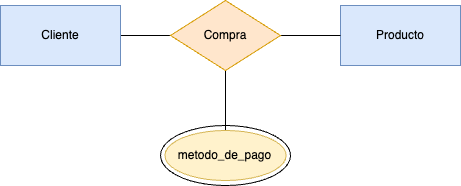

The diagram above was exported from draw.io. Its source (the exported page's mxGraphModel, read from the mxfile embedded in the PNG):
<mxGraphModel dx="1434" dy="819" grid="1" gridSize="10" guides="1" tooltips="1" connect="1" arrows="1" fold="1" page="1" pageScale="1" pageWidth="850" pageHeight="1100" math="0" shadow="0" extFonts="Permanent Marker^https://fonts.googleapis.com/css?family=Permanent+Marker">
  <root>
    <mxCell id="0" />
    <mxCell id="1" parent="0" />
    <mxCell id="5Lw-v_SJWpCEBB154eun-8" value="" style="ellipse;whiteSpace=wrap;html=1;" vertex="1" parent="1">
      <mxGeometry x="450.01" y="685" width="130" height="60" as="geometry" />
    </mxCell>
    <mxCell id="5Lw-v_SJWpCEBB154eun-5" style="edgeStyle=orthogonalEdgeStyle;rounded=0;orthogonalLoop=1;jettySize=auto;html=1;entryX=0;entryY=0.5;entryDx=0;entryDy=0;endArrow=none;startFill=0;" edge="1" parent="1" source="5Lw-v_SJWpCEBB154eun-1" target="5Lw-v_SJWpCEBB154eun-3">
      <mxGeometry relative="1" as="geometry" />
    </mxCell>
    <mxCell id="5Lw-v_SJWpCEBB154eun-1" value="Cliente" style="rounded=0;whiteSpace=wrap;html=1;fillColor=#dae8fc;strokeColor=#6c8ebf;" vertex="1" parent="1">
      <mxGeometry x="290" y="565" width="120" height="60" as="geometry" />
    </mxCell>
    <mxCell id="5Lw-v_SJWpCEBB154eun-2" value="Producto" style="rounded=0;whiteSpace=wrap;html=1;fillColor=#dae8fc;strokeColor=#6c8ebf;" vertex="1" parent="1">
      <mxGeometry x="630" y="565" width="120" height="60" as="geometry" />
    </mxCell>
    <mxCell id="5Lw-v_SJWpCEBB154eun-6" style="edgeStyle=orthogonalEdgeStyle;rounded=0;orthogonalLoop=1;jettySize=auto;html=1;exitX=1;exitY=0.5;exitDx=0;exitDy=0;entryX=0;entryY=0.5;entryDx=0;entryDy=0;endArrow=none;startFill=0;" edge="1" parent="1" source="5Lw-v_SJWpCEBB154eun-3" target="5Lw-v_SJWpCEBB154eun-2">
      <mxGeometry relative="1" as="geometry" />
    </mxCell>
    <mxCell id="5Lw-v_SJWpCEBB154eun-7" style="edgeStyle=orthogonalEdgeStyle;rounded=0;orthogonalLoop=1;jettySize=auto;html=1;entryX=0.5;entryY=0;entryDx=0;entryDy=0;endArrow=none;startFill=0;" edge="1" parent="1" source="5Lw-v_SJWpCEBB154eun-3" target="5Lw-v_SJWpCEBB154eun-4">
      <mxGeometry relative="1" as="geometry" />
    </mxCell>
    <mxCell id="5Lw-v_SJWpCEBB154eun-3" value="Compra" style="rhombus;whiteSpace=wrap;html=1;fillColor=#ffe6cc;strokeColor=#d79b00;" vertex="1" parent="1">
      <mxGeometry x="460" y="560" width="110" height="70" as="geometry" />
    </mxCell>
    <mxCell id="5Lw-v_SJWpCEBB154eun-4" value="metodo_de_pago" style="ellipse;whiteSpace=wrap;html=1;fillColor=#fff2cc;strokeColor=#d6b656;" vertex="1" parent="1">
      <mxGeometry x="454.38" y="690" width="121.25" height="50" as="geometry" />
    </mxCell>
  </root>
</mxGraphModel>